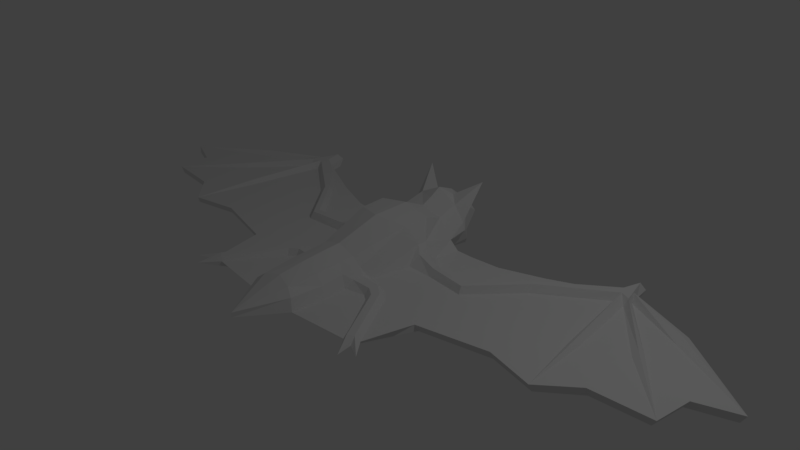 # Source: nicebat_mesh_only.blend  (saved by Blender 2.78.0; exported with 4.5.12 LTS)
import bpy
from mathutils import Matrix  # noqa: F401  (used for matrix-valued properties, if any)

bpy.ops.wm.read_factory_settings(use_empty=True)
scene = bpy.context.scene
scene.name = 'Scene'

# ---- collections
col_collection_1 = bpy.data.collections.new('Collection 1'); scene.collection.children.link(col_collection_1)

# ---- materials (node trees are filled in below, after node groups)
mat_material = bpy.data.materials.new('Material')
mat_material.alpha_threshold = 0.0
mat_material.use_transparent_shadow = False
mat_material.roughness = 0.5
mat_material.line_color = (0.0, 0.0, 0.0, 1.0)

# ---- material node trees

# ---- world
world_world = bpy.data.worlds.new('World'); scene.world = world_world
world_world.color = (0.05088, 0.05088, 0.05088)
world_world.use_sun_shadow = False
world_world.sun_shadow_jitter_overblur = 0.0
world_world.cycles.sampling_method = 'MANUAL'

# ---- cameras
cam_camera = bpy.data.cameras.new('Camera')
cam_camera.clip_end = 100.0
cam_camera.lens = 35.0
cam_camera.sensor_width = 32.0
cam_camera.sensor_height = 18.0
cam_camera.ortho_scale = 7.314
cam_camera.dof.focus_distance = 0.0
cam_camera.dof.aperture_fstop = 128.0

# ---- lights
light_lamp = bpy.data.lights.new('Lamp', 'POINT')
light_lamp.transmission_factor = 0.0
light_lamp.cutoff_distance = 30.0
light_lamp.energy = 100.0
light_lamp.shadow_buffer_clip_start = 1.001
light_lamp.shadow_soft_size = 0.1
light_lamp.shadow_maximum_resolution = 0.006
light_lamp.use_absolute_resolution = True

# ---- meshes
me_cube = bpy.data.meshes.new('Cube')
me_cube.from_pydata([(0.3737, -1.201, -0.1413), (1.16, -1.365, -0.1413), (0.0, 0.9049, -0.2455), (0.384, -1.529, -0.05101), (0.4069, -1.045, -0.05101), (4.329, -0.1699, -0.05101), (0.0, 1.18, -0.2761), (4.894, 0.5258, -0.05101), (2.726, 1.606, -0.05101), (3.799, 1.328, -0.05101), (2.939, 1.623, -0.05101), (2.817, 1.925, -0.05101), (2.904, 1.877, -0.05101), (3.123, -0.6121, -0.05101), (1.893, 1.212, -0.05101), (0.9103, 0.9617, -0.05101), (1.377, -1.346, -0.05101), (1.538, -0.6803, -0.05101), (1.322, 1.001, -0.05101), (3.558, -0.2342, -0.05101), (2.476, -0.4638, -0.05101), (4.389, 0.3326, -0.05101), (0.0, -2.096, -0.05101), (1.21, -1.444, -0.05101), (1.363, -1.475, -0.05101), (1.395, -1.688, -0.05101), (1.561, -1.57, -0.05101), (4.278, -0.1603, -0.1413), (2.676, 1.518, -0.1413), (4.843, 0.4967, -0.1413), (3.741, 1.265, -0.1413), (2.888, 1.533, -0.1413), (2.766, 1.819, -0.1413), (2.862, 1.872, -0.1413), (3.147, -0.5795, -0.1413), (1.917, 1.146, -0.1413), (0.9341, 0.9087, -0.1413), (1.296, -1.285, -0.1413), (1.562, -0.6433, -0.1413), (1.346, 0.9463, -0.1413), (3.582, -0.2217, -0.1413), (2.499, -0.4358, -0.1413), (4.339, 0.3141, -0.1413), (0.0, -1.514, -0.1413), (0.5544, 0.9265, -0.1413), (1.318, -1.377, 0.01269), (1.239, -1.426, 0.01269), (0.6817, -0.6066, 0.02946), (0.7131, -0.4886, 0.02952), (0.6651, -0.6694, -0.05101), (0.7298, -0.4257, -0.05101), (0.7596, -0.733, -0.05101), (0.8661, -0.608, 0.02621), (0.9105, -0.5561, -0.05101), (0.8043, -0.6806, 0.02616), (0.8742, 0.4276, -0.05101), (1.4, 0.3901, -0.05101), (0.8832, 0.2073, -0.05101), (1.943, 0.9884, -0.05101), (2.778, 1.371, -0.05101), (1.43, 0.1588, -0.05101), (2.969, 1.486, -0.05101), (1.985, 0.7974, -0.05101), (2.931, 1.357, -0.05101), (2.945, 0.2947, -0.05101), (2.368, 0.1945, -0.05101), (3.657, 0.6767, -0.05101), (3.304, 0.4104, -0.05101), (3.791, 1.101, -0.05101), (3.726, 0.8414, -0.05101), (3.065, 0.32, -0.05101), (3.324, 0.2731, -0.1413), (3.705, 1.033, -0.1413), (3.594, 0.8535, -0.1413), (3.48, 0.6482, -0.1413), (3.574, 0.5601, -0.05101), (3.795, 1.215, 0.001528), (2.908, 1.582, 0.04192), (2.768, 1.59, 0.04192), (2.841, 1.835, 0.04192), (1.408, 0.3111, 0.04192), (1.416, 0.2127, 0.04192), (3.005, 0.3073, 0.001528), (3.615, 0.6184, 0.001528), (2.82, 1.473, 0.04192), (2.95, 1.421, 0.04192), (1.958, 0.9511, 0.04192), (0.8852, 0.3471, 0.04192), (0.8832, 0.272, 0.04192), (1.987, 0.8821, 0.04192), (0.6601, 0.9608, -0.05101), (0.4169, -0.4793, 0.03068), (0.4032, -0.6143, 0.03063), (0.4294, -0.3551, -0.05101), (0.3907, -0.7381, -0.05101), (0.5527, 0.1868, -0.03437), (0.6005, 0.4456, 0.09339), (0.6317, 0.5736, -0.03437), (0.5777, 0.3352, 0.09324), (0.3305, -1.496, 0.1043), (0.3471, -1.045, 0.09122), (0.4367, 0.9069, -0.2028), (0.0, -2.096, 0.01379), (0.5283, 0.9608, 0.06086), (0.3589, -0.4613, 0.121), (0.3316, -0.7253, 0.1223), (0.4955, 0.3969, 0.1868), (0.5184, 0.5037, 0.1897), (0.2238, -1.45, 0.1909), (0.0, -1.397, 0.2404), (0.2589, -1.042, 0.2192), (0.321, 0.9591, 0.3119), (0.2693, -0.4927, 0.2518), (0.2509, -0.694, 0.2419), (0.3992, 0.2581, 0.4504), (0.4135, 0.6176, 0.4589), (0.0, -1.051, 0.2884), (0.0, 0.9653, 0.3828), (0.0, -0.4897, 0.333), (0.0, -0.7, 0.3201), (0.0, 0.1196, 0.5196), (0.0, 0.6513, 0.5281), (0.3836, 1.191, -0.1447), (0.4935, 1.272, 0.08401), (0.0, 1.107, 0.4524), (0.3056, 1.257, 0.3962), (0.0, 1.273, 0.5544), (0.0, 1.288, -0.2808), (0.2802, 1.294, -0.2421), (0.3923, 1.387, 0.03654), (0.3058, 1.48, 0.3217), (0.0, 1.516, 0.4534), (0.0, 1.653, -0.3855), (0.1546, 1.66, -0.3646), (0.3222, 1.492, -0.04634), (0.1531, 1.845, 0.07394), (0.0, 1.881, 0.1526), (0.2998, 1.53, -0.2036), (0.0, 1.648, -0.3462), (0.1516, 1.652, -0.3285), (0.3, 1.495, -0.06514), (0.1504, 1.794, 0.02627), (0.0, 1.839, 0.1114), (0.2806, 1.524, -0.19), (0.0, 1.433, -0.1655), (0.1441, 1.431, -0.173), (0.2167, 1.394, -0.06216), (0.1816, 1.451, -0.01096), (0.0, 1.523, 0.04689), (0.2258, 1.387, -0.1114), (0.1088, 1.748, -0.07687), (0.1104, 1.746, 0.07389), (0.1087, 1.631, -0.3472), (0.1123, 1.793, 0.08572), (0.1087, 1.608, -0.3302), (0.1579, 1.746, 0.06654), (0.1127, 1.643, -0.2479), (0.1597, 1.793, 0.07837), (0.1371, 1.61, -0.3279), (0.1371, 1.633, -0.3449), (0.1431, 1.396, 0.4563), (0.4577, 1.267, 0.1841), (0.4713, 1.61, 0.6708), (2.957, 0.2666, -0.1413), (0.6103, -0.1906, -0.1413), (0.0, -0.2279, -0.1967), (2.306, 0.08824, -0.1413), (0.4038, -0.1927, -0.1707), (1.106, -0.1321, -0.1413), (3.232, 0.4502, -0.1413), (0.8829, -0.151, -0.1413), (1.482, -0.05495, -0.1413)], [], [(1, 170, 168, 37), (0, 3, 22, 43), (58, 56, 80, 86), (15, 55, 56, 18), (18, 56, 58, 14), (16, 53, 52, 45), (24, 26, 45), (15, 18, 39, 36), (24, 37, 26), (23, 3, 0, 1), (11, 12, 33, 32), (21, 5, 27, 42), (101, 167, 165, 2), (12, 10, 31, 33), (20, 17, 38, 41), (17, 16, 37, 38), (24, 25, 1), (8, 11, 32, 28), (7, 21, 42, 29), (18, 14, 35, 39), (25, 23, 1), (13, 20, 41, 34), (10, 9, 30, 31), (19, 13, 34, 40), (9, 7, 29, 30), (5, 19, 40, 27), (35, 166, 171, 39), (39, 171, 168, 36), (24, 1, 37), (16, 26, 37), (90, 55, 15), (41, 166, 163, 34), (40, 34, 71), (27, 40, 71, 74), (42, 27, 74, 73), (42, 73, 72, 29), (31, 30, 72, 28), (32, 33, 31, 28), (45, 52, 54, 46), (23, 51, 4, 3), (45, 46, 25), (25, 24, 45), (26, 16, 45), (23, 25, 46), (47, 48, 91, 92), (48, 50, 93, 91), (47, 49, 51, 54), (54, 52, 48, 47), (4, 51, 49, 94), (52, 53, 50, 48), (54, 51, 23, 46), (17, 53, 16), (64, 13, 82), (7, 68, 69, 21), (21, 69, 66, 5), (75, 5, 83), (19, 67, 70, 13), (28, 35, 14, 8), (68, 7, 76), (13, 64, 65, 20), (85, 84, 63), (58, 8, 14), (68, 76, 77, 61), (50, 53, 60, 57), (9, 10, 77, 76), (17, 60, 53), (62, 60, 65), (57, 60, 81, 88), (11, 8, 78, 79), (70, 67, 63), (69, 68, 61), (56, 55, 87, 80), (10, 12, 79, 77), (65, 64, 59), (65, 59, 62), (67, 75, 63), (65, 60, 17, 20), (66, 69, 61), (72, 73, 28), (71, 34, 163, 169), (72, 30, 29), (74, 71, 169), (73, 74, 28), (75, 67, 19, 5), (60, 62, 89, 81), (12, 11, 79), (66, 61, 85, 83), (78, 77, 79), (86, 80, 81, 89), (80, 87, 88, 81), (89, 84, 78, 86), (63, 84, 82, 70), (85, 61, 77), (78, 84, 85), (78, 85, 77), (5, 66, 83), (55, 97, 96, 87), (59, 64, 82, 84), (7, 9, 76), (62, 59, 84, 89), (13, 70, 82), (63, 75, 83, 85), (8, 58, 86, 78), (44, 90, 15, 36), (92, 94, 49, 47), (95, 93, 50, 57), (98, 95, 57, 88), (90, 97, 55), (96, 98, 88, 87), (0, 164, 170, 1), (0, 167, 164), (98, 96, 107, 106), (111, 103, 123, 161, 125), (4, 94, 105, 100), (95, 98, 106), (3, 4, 100, 99), (91, 93, 104), (97, 90, 103, 107), (22, 3, 99, 102), (92, 91, 104, 105), (96, 97, 107), (94, 92, 105), (93, 95, 106, 104), (99, 108, 102), (108, 109, 102), (107, 103, 111, 115), (106, 107, 115, 114), (105, 104, 112, 113), (104, 106, 114, 112), (100, 105, 113, 110), (110, 113, 119, 116), (112, 114, 120, 118), (113, 112, 118, 119), (114, 115, 121, 120), (115, 111, 117, 121), (100, 110, 108, 99), (108, 110, 116, 109), (101, 2, 6, 122), (117, 111, 125, 124), (122, 6, 127, 128), (160, 125, 162), (131, 130, 135, 136), (128, 127, 132, 133), (130, 129, 134, 135), (137, 134, 129, 122), (133, 137, 122, 128), (133, 132, 138, 139), (137, 133, 139, 143), (134, 137, 143, 140), (136, 135, 141, 142), (135, 134, 140, 141), (140, 143, 149, 146), (139, 138, 144, 145), (143, 139, 145, 149), (142, 141, 147, 148), (141, 140, 146, 147), (144, 148, 147, 145), (146, 149, 145, 147), (150, 151, 153), (150, 153, 157), (150, 157, 155), (150, 155, 151), (156, 159, 152), (156, 152, 154), (156, 158, 159), (156, 154, 158), (44, 101, 103, 90), (103, 101, 122, 123), (129, 123, 122), (131, 160, 130), (124, 125, 126), (161, 130, 162), (160, 131, 126), (126, 125, 160), (130, 161, 123, 129), (125, 161, 162), (130, 160, 162), (171, 166, 41, 38), (169, 28, 74), (168, 171, 38, 37), (168, 170, 44, 36), (170, 164, 44), (163, 166, 35, 28), (169, 163, 28), (164, 167, 101, 44), (165, 167, 0, 43)])
me_cube.materials.append(mat_material)
me_cube.use_remesh_preserve_volume = False
me_cube.use_remesh_preserve_attributes = False
me_cube.use_mirror_vertex_groups = False
me_cube.update()

# ---- objects
ob_cube = bpy.data.objects.new('Cube', me_cube)
ob_lamp = bpy.data.objects.new('Lamp', light_lamp)
ob_camera = bpy.data.objects.new('Camera', cam_camera)

# ---- transforms, parenting, visibility, modifiers, constraints
ob_cube.location = (0.0, 0.0, 0.0)
ob_cube.lock_rotations_4d = False
ob_cube.empty_display_type = 'ARROWS'
ob_cube.lineart.crease_threshold = 0.0
_m = ob_cube.modifiers.new('Mirror', 'MIRROR')
_m.use_clip = True
ob_lamp.location = (4.076, 1.005, 5.904)
ob_lamp.rotation_euler = (0.6503, 0.05522, 1.866)
ob_lamp.lock_rotations_4d = False
ob_lamp.empty_display_type = 'ARROWS'
ob_lamp.color = (0.0, 0.0, 0.0, 0.0)
ob_lamp.lineart.crease_threshold = 0.0
ob_camera.location = (7.481, -6.508, 5.344)
ob_camera.rotation_euler = (1.109, 0.0, 0.8149)
ob_camera.lock_rotations_4d = False
ob_camera.empty_display_type = 'ARROWS'
ob_camera.color = (0.0, 0.0, 0.0, 0.0)
ob_camera.display_type = 'WIRE'
ob_camera.lineart.crease_threshold = 0.0

# ---- collection membership
col_collection_1.objects.link(ob_cube)
col_collection_1.objects.link(ob_lamp)
col_collection_1.objects.link(ob_camera)

# ---- scene / render settings (as saved in the file)
scene.camera = ob_camera
scene.frame_start = 1; scene.frame_end = 250; scene.frame_set(1)
scene.render.engine = 'BLENDER_EEVEE_NEXT'
scene.render.resolution_percentage = 50
scene.render.dither_intensity = 0.0
scene.cycles.use_denoising = False
scene.cycles.samples = 128
scene.cycles.sampling_pattern = 'TABULATED_SOBOL'
scene.cycles.light_sampling_threshold = 0.0
scene.cycles.use_adaptive_sampling = False
scene.cycles.use_light_tree = False
scene.cycles.blur_glossy = 0.0
scene.cycles.sample_clamp_indirect = 0.0
scene.view_settings.view_transform = 'Standard'
bpy.context.view_layer.update()
